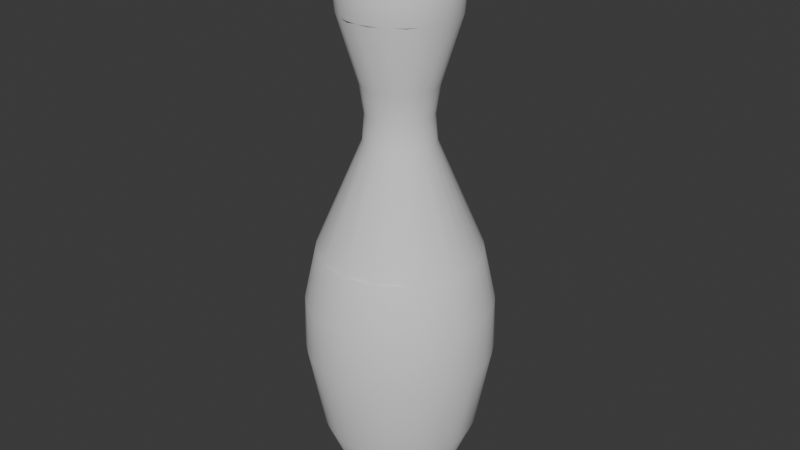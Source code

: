 # Source: Bowling_Pin.blend  (saved by Blender 4.4.32; exported with 4.5.12 LTS)
import bpy
from mathutils import Matrix  # noqa: F401  (used for matrix-valued properties, if any)

bpy.ops.wm.read_factory_settings(use_empty=True)
scene = bpy.context.scene
scene.name = 'Scene'

# ---- collections
col_collection = bpy.data.collections.new('Collection'); scene.collection.children.link(col_collection)

# ---- world
world_world = bpy.data.worlds.new('World'); scene.world = world_world
world_world.use_nodes = True; world_world.node_tree.nodes.clear()
_N = world_world.node_tree.nodes; _L = world_world.node_tree.links
n0 = _N.new('ShaderNodeOutputWorld'); n0.name = 'World Output'; n0.location = (300, 300)
n1 = _N.new('ShaderNodeBackground'); n1.name = 'Background'; n1.location = (10, 300)
n1.inputs[0].default_value = (0.05088, 0.05088, 0.05088, 1.0)
_L.new(n1.outputs[0], n0.inputs[0])
n0.is_active_output = True
world_world.color = (0.05088, 0.05088, 0.05088)
world_world.sun_shadow_jitter_overblur = 0.0

# ---- meshes
me_cylinder = bpy.data.meshes.new('Cylinder')
me_cylinder.from_pydata([(0.0, 0.4529, -0.8784), (0.0, 0.7046, -0.6736), (0.0, 0.8493, -0.4056), (0.0, 0.7332, -0.07228), (0.0, 0.296, 0.3524), (0.0, 0.5336, 0.7412), (0.1041, 0.5233, 0.7412), (0.05775, 0.2903, 0.3524), (0.143, 0.7191, -0.07228), (0.1657, 0.833, -0.4056), (0.1375, 0.6911, -0.6736), (0.08837, 0.4442, -0.8784), (0.2042, 0.4929, 0.7412), (0.1133, 0.2735, 0.3524), (0.2806, 0.6774, -0.07228), (0.325, 0.7846, -0.4056), (0.2696, 0.651, -0.6736), (0.2964, 0.4436, 0.7412), (0.1645, 0.2461, 0.3524), (0.4073, 0.6096, -0.07228), (0.4718, 0.7061, -0.4056), (0.3915, 0.5859, -0.6736), (0.2516, 0.3766, -0.8784), (0.3773, 0.3773, 0.7412), (0.2093, 0.2093, 0.3524), (0.5184, 0.5184, -0.07228), (0.6005, 0.6005, -0.4056), (0.4982, 0.4982, -0.6736), (0.3203, 0.3203, -0.8784), (0.4436, 0.2964, 0.7412), (0.2461, 0.1645, 0.3524), (0.6096, 0.4073, -0.07228), (0.7061, 0.4718, -0.4056), (0.5859, 0.3915, -0.6736), (0.4929, 0.2042, 0.7412), (0.2735, 0.1133, 0.3524), (0.6774, 0.2806, -0.07228), (0.7846, 0.325, -0.4056), (0.651, 0.2696, -0.6736), (0.4185, 0.1733, -0.8784), (0.5233, 0.1041, 0.7412), (0.2903, 0.05775, 0.3524), (0.7191, 0.143, -0.07228), (0.833, 0.1657, -0.4056), (0.6911, 0.1375, -0.6736), (0.4442, 0.08837, -0.8784), (0.5336, 0.0, 0.7412), (0.296, 0.0, 0.3524), (0.7332, 0.0, -0.07228), (0.8493, 0.0, -0.4056), (0.7046, 0.0, -0.6736), (0.4529, 0.0, -0.8784), (0.0, 0.4672, 0.8303), (0.07919, 0.3981, -0.9311), (0.2255, 0.3375, -0.9311), (0.287, 0.287, -0.9311), (0.375, 0.1553, -0.9311), (0.3981, 0.07919, -0.9311), (0.4059, 0.0, -0.9311), (0.2703, 0.0, 0.9181), (0.2248, 0.1502, 0.9181), (0.1034, 0.2497, 0.9181), (0.0, 0.2703, 0.9181), (0.0, 0.4059, -0.9311), (0.0, 0.8397, -0.239), (0.0, 0.315, 0.2672), (0.0, 0.3393, 0.4431), (0.0, 0.5176, 0.6471), (0.09114, 0.4582, 0.8303), (0.101, 0.5077, 0.6471), (0.06619, 0.3328, 0.4431), (0.06145, 0.309, 0.2672), (0.1638, 0.8236, -0.239), (0.1788, 0.4316, 0.8303), (0.1981, 0.4782, 0.6471), (0.1298, 0.3135, 0.4431), (0.1205, 0.291, 0.2672), (0.3213, 0.7758, -0.239), (0.2596, 0.3885, 0.8303), (0.2876, 0.4304, 0.6471), (0.1885, 0.2821, 0.4431), (0.175, 0.2619, 0.2672), (0.4665, 0.6982, -0.239), (0.3304, 0.3304, 0.8303), (0.366, 0.366, 0.6471), (0.2399, 0.2399, 0.4431), (0.2227, 0.2227, 0.2672), (0.5938, 0.5938, -0.239), (0.3885, 0.2596, 0.8303), (0.4304, 0.2876, 0.6471), (0.2821, 0.1885, 0.4431), (0.2619, 0.175, 0.2672), (0.6982, 0.4665, -0.239), (0.4316, 0.1788, 0.8303), (0.4782, 0.1981, 0.6471), (0.3135, 0.1298, 0.4431), (0.291, 0.1205, 0.2672), (0.7758, 0.3213, -0.239), (0.4582, 0.09114, 0.8303), (0.5077, 0.101, 0.6471), (0.3328, 0.06619, 0.4431), (0.309, 0.06145, 0.2672), (0.8236, 0.1638, -0.239), (0.4672, 0.0, 0.8303), (0.5176, 0.0, 0.6471), (0.3393, 0.0, 0.4431), (0.315, 0.0, 0.2672), (0.8397, 0.0, -0.239), (0.4511, 0.04443, -0.8783), (0.7012, 0.06906, -0.6736), (0.3998, 0.2137, -0.8783), (0.6214, 0.3321, -0.6736), (0.3504, 0.2876, -0.8783), (0.5447, 0.447, -0.6736), (0.2137, 0.3998, -0.8783), (0.3321, 0.6214, -0.6736), (0.1316, 0.4338, -0.8783), (0.2045, 0.6743, -0.6736), (-0.1041, 0.5233, 0.7412), (-0.05775, 0.2903, 0.3524), (-0.143, 0.7191, -0.07228), (-0.1657, 0.833, -0.4056), (-0.1375, 0.6911, -0.6736), (-0.08837, 0.4442, -0.8784), (-0.2042, 0.4929, 0.7412), (-0.1133, 0.2735, 0.3524), (-0.2806, 0.6774, -0.07228), (-0.325, 0.7846, -0.4056), (-0.2696, 0.651, -0.6736), (-0.2964, 0.4436, 0.7412), (-0.1645, 0.2461, 0.3524), (-0.4073, 0.6096, -0.07228), (-0.4718, 0.7061, -0.4056), (-0.3915, 0.5859, -0.6736), (-0.2516, 0.3766, -0.8784), (-0.3773, 0.3773, 0.7412), (-0.2093, 0.2093, 0.3524), (-0.5184, 0.5184, -0.07228), (-0.6005, 0.6005, -0.4056), (-0.4982, 0.4982, -0.6736), (-0.3203, 0.3203, -0.8784), (-0.4436, 0.2964, 0.7412), (-0.2461, 0.1645, 0.3524), (-0.6096, 0.4073, -0.07228), (-0.7061, 0.4718, -0.4056), (-0.5859, 0.3915, -0.6736), (-0.4929, 0.2042, 0.7412), (-0.2735, 0.1133, 0.3524), (-0.6774, 0.2806, -0.07228), (-0.7846, 0.325, -0.4056), (-0.651, 0.2696, -0.6736), (-0.4185, 0.1733, -0.8784), (-0.5233, 0.1041, 0.7412), (-0.2903, 0.05775, 0.3524), (-0.7191, 0.143, -0.07228), (-0.833, 0.1657, -0.4056), (-0.6911, 0.1375, -0.6736), (-0.4442, 0.08837, -0.8784), (-0.5336, 0.0, 0.7412), (-0.296, 0.0, 0.3524), (-0.7332, 0.0, -0.07228), (-0.8493, 0.0, -0.4056), (-0.7046, 0.0, -0.6736), (-0.4529, 0.0, -0.8784), (-0.07919, 0.3981, -0.9311), (-0.2255, 0.3375, -0.9311), (-0.287, 0.287, -0.9311), (-0.375, 0.1553, -0.9311), (-0.3981, 0.07919, -0.9311), (-0.4059, 0.0, -0.9311), (-0.2703, 0.0, 0.9181), (-0.2248, 0.1502, 0.9181), (-0.1034, 0.2497, 0.9181), (-0.09114, 0.4582, 0.8303), (-0.101, 0.5077, 0.6471), (-0.06619, 0.3328, 0.4431), (-0.06145, 0.309, 0.2672), (-0.1638, 0.8236, -0.239), (-0.1788, 0.4316, 0.8303), (-0.1981, 0.4782, 0.6471), (-0.1298, 0.3135, 0.4431), (-0.1205, 0.291, 0.2672), (-0.3213, 0.7758, -0.239), (-0.2596, 0.3885, 0.8303), (-0.2876, 0.4304, 0.6471), (-0.1885, 0.2821, 0.4431), (-0.175, 0.2619, 0.2672), (-0.4665, 0.6982, -0.239), (-0.3304, 0.3304, 0.8303), (-0.366, 0.366, 0.6471), (-0.2399, 0.2399, 0.4431), (-0.2227, 0.2227, 0.2672), (-0.5938, 0.5938, -0.239), (-0.3885, 0.2596, 0.8303), (-0.4304, 0.2876, 0.6471), (-0.2821, 0.1885, 0.4431), (-0.2619, 0.175, 0.2672), (-0.6982, 0.4665, -0.239), (-0.4316, 0.1788, 0.8303), (-0.4782, 0.1981, 0.6471), (-0.3135, 0.1298, 0.4431), (-0.291, 0.1205, 0.2672), (-0.7758, 0.3213, -0.239), (-0.4582, 0.09114, 0.8303), (-0.5077, 0.101, 0.6471), (-0.3328, 0.06619, 0.4431), (-0.309, 0.06145, 0.2672), (-0.8236, 0.1638, -0.239), (-0.4672, 0.0, 0.8303), (-0.5176, 0.0, 0.6471), (-0.3393, 0.0, 0.4431), (-0.315, 0.0, 0.2672), (-0.8397, 0.0, -0.239), (-0.4511, 0.04443, -0.8783), (-0.7012, 0.06906, -0.6736), (-0.3998, 0.2137, -0.8783), (-0.6214, 0.3321, -0.6736), (-0.3504, 0.2876, -0.8783), (-0.5447, 0.447, -0.6736), (-0.2137, 0.3998, -0.8783), (-0.3321, 0.6214, -0.6736), (-0.1316, 0.4338, -0.8783), (-0.2045, 0.6743, -0.6736), (0.0, 0.0, 0.9181), (0.0, 0.0, -0.9311), (0.0, -0.4529, -0.8784), (0.0, -0.7046, -0.6736), (0.0, -0.8493, -0.4056), (0.0, -0.7332, -0.07228), (0.0, -0.296, 0.3524), (0.0, -0.5336, 0.7412), (0.1041, -0.5233, 0.7412), (0.05775, -0.2903, 0.3524), (0.143, -0.7191, -0.07228), (0.1657, -0.833, -0.4056), (0.1375, -0.6911, -0.6736), (0.08837, -0.4442, -0.8784), (0.2042, -0.4929, 0.7412), (0.1133, -0.2735, 0.3524), (0.2806, -0.6774, -0.07228), (0.325, -0.7846, -0.4056), (0.2696, -0.651, -0.6736), (0.2964, -0.4436, 0.7412), (0.1645, -0.2461, 0.3524), (0.4073, -0.6096, -0.07228), (0.4718, -0.7061, -0.4056), (0.3915, -0.5859, -0.6736), (0.2516, -0.3766, -0.8784), (0.3773, -0.3773, 0.7412), (0.2093, -0.2093, 0.3524), (0.5184, -0.5184, -0.07228), (0.6005, -0.6005, -0.4056), (0.4982, -0.4982, -0.6736), (0.3203, -0.3203, -0.8784), (0.4436, -0.2964, 0.7412), (0.2461, -0.1645, 0.3524), (0.6096, -0.4073, -0.07228), (0.7061, -0.4718, -0.4056), (0.5859, -0.3915, -0.6736), (0.4929, -0.2042, 0.7412), (0.2735, -0.1133, 0.3524), (0.6774, -0.2806, -0.07228), (0.7846, -0.325, -0.4056), (0.651, -0.2696, -0.6736), (0.4185, -0.1733, -0.8784), (0.5233, -0.1041, 0.7412), (0.2903, -0.05775, 0.3524), (0.7191, -0.143, -0.07228), (0.833, -0.1657, -0.4056), (0.6911, -0.1375, -0.6736), (0.4442, -0.08837, -0.8784), (0.0, -0.4672, 0.8303), (0.07919, -0.3981, -0.9311), (0.2255, -0.3375, -0.9311), (0.287, -0.287, -0.9311), (0.375, -0.1553, -0.9311), (0.3981, -0.07919, -0.9311), (0.2248, -0.1502, 0.9181), (0.1034, -0.2497, 0.9181), (0.0, -0.2703, 0.9181), (0.0, -0.4059, -0.9311), (0.0, -0.8397, -0.239), (0.0, -0.315, 0.2672), (0.0, -0.3393, 0.4431), (0.0, -0.5176, 0.6471), (0.09114, -0.4582, 0.8303), (0.101, -0.5077, 0.6471), (0.06619, -0.3328, 0.4431), (0.06145, -0.309, 0.2672), (0.1638, -0.8236, -0.239), (0.1788, -0.4316, 0.8303), (0.1981, -0.4782, 0.6471), (0.1298, -0.3135, 0.4431), (0.1205, -0.291, 0.2672), (0.3213, -0.7758, -0.239), (0.2596, -0.3885, 0.8303), (0.2876, -0.4304, 0.6471), (0.1885, -0.2821, 0.4431), (0.175, -0.2619, 0.2672), (0.4665, -0.6982, -0.239), (0.3304, -0.3304, 0.8303), (0.366, -0.366, 0.6471), (0.2399, -0.2399, 0.4431), (0.2227, -0.2227, 0.2672), (0.5938, -0.5938, -0.239), (0.3885, -0.2596, 0.8303), (0.4304, -0.2876, 0.6471), (0.2821, -0.1885, 0.4431), (0.2619, -0.175, 0.2672), (0.6982, -0.4665, -0.239), (0.4316, -0.1788, 0.8303), (0.4782, -0.1981, 0.6471), (0.3135, -0.1298, 0.4431), (0.291, -0.1205, 0.2672), (0.7758, -0.3213, -0.239), (0.4582, -0.09114, 0.8303), (0.5077, -0.101, 0.6471), (0.3328, -0.06619, 0.4431), (0.309, -0.06145, 0.2672), (0.8236, -0.1638, -0.239), (0.4511, -0.04443, -0.8783), (0.7012, -0.06906, -0.6736), (0.3998, -0.2137, -0.8783), (0.6214, -0.3321, -0.6736), (0.3504, -0.2876, -0.8783), (0.5447, -0.447, -0.6736), (0.2137, -0.3998, -0.8783), (0.3321, -0.6214, -0.6736), (0.1316, -0.4338, -0.8783), (0.2045, -0.6743, -0.6736), (-0.1041, -0.5233, 0.7412), (-0.05775, -0.2903, 0.3524), (-0.143, -0.7191, -0.07228), (-0.1657, -0.833, -0.4056), (-0.1375, -0.6911, -0.6736), (-0.08837, -0.4442, -0.8784), (-0.2042, -0.4929, 0.7412), (-0.1133, -0.2735, 0.3524), (-0.2806, -0.6774, -0.07228), (-0.325, -0.7846, -0.4056), (-0.2696, -0.651, -0.6736), (-0.2964, -0.4436, 0.7412), (-0.1645, -0.2461, 0.3524), (-0.4073, -0.6096, -0.07228), (-0.4718, -0.7061, -0.4056), (-0.3915, -0.5859, -0.6736), (-0.2516, -0.3766, -0.8784), (-0.3773, -0.3773, 0.7412), (-0.2093, -0.2093, 0.3524), (-0.5184, -0.5184, -0.07228), (-0.6005, -0.6005, -0.4056), (-0.4982, -0.4982, -0.6736), (-0.3203, -0.3203, -0.8784), (-0.4436, -0.2964, 0.7412), (-0.2461, -0.1645, 0.3524), (-0.6096, -0.4073, -0.07228), (-0.7061, -0.4718, -0.4056), (-0.5859, -0.3915, -0.6736), (-0.4929, -0.2042, 0.7412), (-0.2735, -0.1133, 0.3524), (-0.6774, -0.2806, -0.07228), (-0.7846, -0.325, -0.4056), (-0.651, -0.2696, -0.6736), (-0.4185, -0.1733, -0.8784), (-0.5233, -0.1041, 0.7412), (-0.2903, -0.05775, 0.3524), (-0.7191, -0.143, -0.07228), (-0.833, -0.1657, -0.4056), (-0.6911, -0.1375, -0.6736), (-0.4442, -0.08837, -0.8784), (-0.07919, -0.3981, -0.9311), (-0.2255, -0.3375, -0.9311), (-0.287, -0.287, -0.9311), (-0.375, -0.1553, -0.9311), (-0.3981, -0.07919, -0.9311), (-0.2248, -0.1502, 0.9181), (-0.1034, -0.2497, 0.9181), (-0.09114, -0.4582, 0.8303), (-0.101, -0.5077, 0.6471), (-0.06619, -0.3328, 0.4431), (-0.06145, -0.309, 0.2672), (-0.1638, -0.8236, -0.239), (-0.1788, -0.4316, 0.8303), (-0.1981, -0.4782, 0.6471), (-0.1298, -0.3135, 0.4431), (-0.1205, -0.291, 0.2672), (-0.3213, -0.7758, -0.239), (-0.2596, -0.3885, 0.8303), (-0.2876, -0.4304, 0.6471), (-0.1885, -0.2821, 0.4431), (-0.175, -0.2619, 0.2672), (-0.4665, -0.6982, -0.239), (-0.3304, -0.3304, 0.8303), (-0.366, -0.366, 0.6471), (-0.2399, -0.2399, 0.4431), (-0.2227, -0.2227, 0.2672), (-0.5938, -0.5938, -0.239), (-0.3885, -0.2596, 0.8303), (-0.4304, -0.2876, 0.6471), (-0.2821, -0.1885, 0.4431), (-0.2619, -0.175, 0.2672), (-0.6982, -0.4665, -0.239), (-0.4316, -0.1788, 0.8303), (-0.4782, -0.1981, 0.6471), (-0.3135, -0.1298, 0.4431), (-0.291, -0.1205, 0.2672), (-0.7758, -0.3213, -0.239), (-0.4582, -0.09114, 0.8303), (-0.5077, -0.101, 0.6471), (-0.3328, -0.06619, 0.4431), (-0.309, -0.06145, 0.2672), (-0.8236, -0.1638, -0.239), (-0.4511, -0.04443, -0.8783), (-0.7012, -0.06906, -0.6736), (-0.3998, -0.2137, -0.8783), (-0.6214, -0.3321, -0.6736), (-0.3504, -0.2876, -0.8783), (-0.5447, -0.447, -0.6736), (-0.2137, -0.3998, -0.8783), (-0.3321, -0.6214, -0.6736), (-0.1316, -0.4338, -0.8783), (-0.2045, -0.6743, -0.6736)], [], [(29, 88, 93, 34), (8, 14, 77, 72), (40, 98, 103, 46), (6, 68, 73, 12), (12, 73, 78, 17), (108, 51, 58, 57, 45), (17, 78, 83, 23), (68, 6, 5, 52), (23, 83, 88, 29), (73, 61, 60, 88, 83, 78), (34, 93, 98, 40), (37, 43, 44, 38), (68, 52, 62, 61, 73), (36, 96, 101, 106, 48, 42), (93, 88, 60, 59, 103, 98), (44, 109, 108, 45, 57, 56, 39, 110, 111, 38), (223, 59, 60, 61, 62), (7, 71, 65, 4), (18, 24, 86, 81), (43, 49, 50, 109, 44), (84, 89, 90, 85, 80, 79), (32, 37, 38, 111, 33), (7, 4, 66, 70), (99, 40, 46, 104), (20, 26, 27, 21), (89, 29, 34, 94), (25, 86, 91, 96, 36, 31), (74, 79, 80, 75), (94, 34, 40, 99), (15, 20, 21, 115, 16), (76, 14, 8, 3, 65, 71), (9, 10, 1, 2), (26, 87, 92, 32), (41, 100, 105, 47), (30, 35, 96, 91), (9, 2, 64, 72), (7, 13, 76, 71), (74, 12, 17, 79), (32, 92, 97, 37), (35, 95, 100, 41), (41, 47, 106, 101), (9, 15, 16, 117, 10), (86, 25, 19, 14, 76, 81), (13, 18, 81, 76), (6, 69, 67, 5), (18, 80, 85, 24), (15, 77, 82, 20), (94, 99, 104, 105, 100, 95), (21, 27, 113, 112, 28, 55, 54, 22, 114, 115), (37, 97, 102, 43), (43, 102, 107, 49), (19, 25, 87, 82), (24, 85, 90, 30), (35, 41, 101, 96), (42, 48, 107, 102), (7, 70, 75, 13), (90, 89, 94, 95), (20, 82, 87, 26), (36, 42, 102, 97), (30, 90, 95, 35), (26, 32, 33, 113, 27), (110, 39, 56, 55, 28, 112, 113, 33, 111), (31, 36, 97, 92), (9, 72, 77, 15), (25, 31, 92, 87), (69, 74, 75, 70, 66, 67), (24, 30, 91, 86), (114, 22, 54, 53, 11, 116, 117, 16, 115), (13, 75, 80, 18), (14, 19, 82, 77), (69, 6, 12, 74), (84, 23, 29, 89), (79, 17, 23, 84), (8, 72, 64, 3), (0, 1, 10, 117, 116, 11, 53, 63), (141, 146, 198, 193), (120, 177, 182, 126), (152, 158, 208, 203), (118, 124, 178, 173), (124, 129, 183, 178), (213, 157, 168, 169, 163), (129, 135, 188, 183), (173, 52, 5, 118), (135, 141, 193, 188), (178, 183, 188, 193, 171, 172), (146, 152, 203, 198), (149, 150, 156, 155), (173, 178, 172, 62, 52), (148, 154, 160, 211, 206, 201), (198, 203, 208, 170, 171, 193), (156, 150, 216, 215, 151, 167, 168, 157, 213, 214), (223, 62, 172, 171, 170), (119, 4, 65, 176), (130, 186, 191, 136), (155, 156, 214, 162, 161), (189, 184, 185, 190, 195, 194), (144, 145, 216, 150, 149), (119, 175, 66, 4), (204, 209, 158, 152), (132, 133, 139, 138), (194, 199, 146, 141), (137, 143, 148, 201, 196, 191), (179, 180, 185, 184), (199, 204, 152, 146), (127, 128, 220, 133, 132), (181, 176, 65, 3, 120, 126), (121, 2, 1, 122), (138, 144, 197, 192), (153, 159, 210, 205), (142, 196, 201, 147), (121, 177, 64, 2), (119, 176, 181, 125), (179, 184, 129, 124), (144, 149, 202, 197), (147, 153, 205, 200), (153, 206, 211, 159), (121, 122, 222, 128, 127), (191, 186, 181, 126, 131, 137), (125, 181, 186, 130), (118, 5, 67, 174), (130, 136, 190, 185), (127, 132, 187, 182), (199, 200, 205, 210, 209, 204), (133, 220, 219, 134, 165, 166, 140, 217, 218, 139), (149, 155, 207, 202), (155, 161, 212, 207), (131, 187, 192, 137), (136, 142, 195, 190), (147, 201, 206, 153), (154, 207, 212, 160), (119, 125, 180, 175), (195, 200, 199, 194), (132, 138, 192, 187), (148, 202, 207, 154), (142, 147, 200, 195), (138, 139, 218, 145, 144), (215, 216, 145, 218, 217, 140, 166, 167, 151), (143, 197, 202, 148), (121, 127, 182, 177), (137, 192, 197, 143), (174, 67, 66, 175, 180, 179), (136, 191, 196, 142), (219, 220, 128, 222, 221, 123, 164, 165, 134), (125, 130, 185, 180), (126, 182, 187, 131), (174, 179, 124, 118), (189, 194, 141, 135), (184, 189, 135, 129), (120, 3, 64, 177), (0, 63, 164, 123, 221, 222, 122, 1), (162, 214, 213, 163), (164, 63, 224, 169, 168, 167, 166, 165), (53, 54, 55, 56, 57, 58, 224, 63), (50, 51, 108, 109), (254, 259, 310, 305), (233, 289, 294, 239), (265, 46, 103, 315), (231, 237, 290, 285), (237, 242, 295, 290), (320, 270, 276, 58, 51), (242, 248, 300, 295), (285, 271, 230, 231), (248, 254, 305, 300), (290, 295, 300, 305, 277, 278), (259, 265, 315, 310), (262, 263, 269, 268), (285, 290, 278, 279, 271), (261, 267, 48, 106, 318, 313), (310, 315, 103, 59, 277, 305), (269, 263, 323, 322, 264, 275, 276, 270, 320, 321), (223, 279, 278, 277, 59), (232, 229, 282, 288), (243, 298, 303, 249), (268, 269, 321, 50, 49), (301, 296, 297, 302, 307, 306), (257, 258, 323, 263, 262), (232, 287, 283, 229), (316, 104, 46, 265), (245, 246, 252, 251), (306, 311, 259, 254), (250, 256, 261, 313, 308, 303), (291, 292, 297, 296), (311, 316, 265, 259), (240, 241, 327, 246, 245), (293, 288, 282, 228, 233, 239), (234, 227, 226, 235), (251, 257, 309, 304), (266, 47, 105, 317), (255, 308, 313, 260), (234, 289, 281, 227), (232, 288, 293, 238), (291, 296, 242, 237), (257, 262, 314, 309), (260, 266, 317, 312), (266, 318, 106, 47), (234, 235, 329, 241, 240), (303, 298, 293, 239, 244, 250), (238, 293, 298, 243), (231, 230, 284, 286), (243, 249, 302, 297), (240, 245, 299, 294), (311, 312, 317, 105, 104, 316), (246, 327, 326, 247, 273, 274, 253, 324, 325, 252), (262, 268, 319, 314), (268, 49, 107, 319), (244, 299, 304, 250), (249, 255, 307, 302), (260, 313, 318, 266), (267, 319, 107, 48), (232, 238, 292, 287), (307, 312, 311, 306), (245, 251, 304, 299), (261, 314, 319, 267), (255, 260, 312, 307), (251, 252, 325, 258, 257), (322, 323, 258, 325, 324, 253, 274, 275, 264), (256, 309, 314, 261), (234, 240, 294, 289), (250, 304, 309, 256), (286, 284, 283, 287, 292, 291), (249, 303, 308, 255), (326, 327, 241, 329, 328, 236, 272, 273, 247), (238, 243, 297, 292), (239, 294, 299, 244), (286, 291, 237, 231), (301, 306, 254, 248), (296, 301, 248, 242), (233, 228, 281, 289), (225, 280, 272, 236, 328, 329, 235, 226), (353, 397, 402, 358), (332, 338, 386, 381), (364, 407, 208, 158), (330, 377, 382, 336), (336, 382, 387, 341), (412, 163, 169, 374, 369), (341, 387, 392, 347), (377, 330, 230, 271), (347, 392, 397, 353), (382, 376, 375, 397, 392, 387), (358, 402, 407, 364), (361, 367, 368, 362), (377, 271, 279, 376, 382), (360, 405, 410, 211, 160, 366), (402, 397, 375, 170, 208, 407), (368, 413, 412, 369, 374, 373, 363, 414, 415, 362), (223, 170, 375, 376, 279), (331, 380, 282, 229), (342, 348, 395, 390), (367, 161, 162, 413, 368), (393, 398, 399, 394, 389, 388), (356, 361, 362, 415, 357), (331, 229, 283, 379), (408, 364, 158, 209), (344, 350, 351, 345), (398, 353, 358, 403), (349, 395, 400, 405, 360, 355), (383, 388, 389, 384), (403, 358, 364, 408), (339, 344, 345, 419, 340), (385, 338, 332, 228, 282, 380), (333, 334, 226, 227), (350, 396, 401, 356), (365, 409, 210, 159), (354, 359, 405, 400), (333, 227, 281, 381), (331, 337, 385, 380), (383, 336, 341, 388), (356, 401, 406, 361), (359, 404, 409, 365), (365, 159, 211, 410), (333, 339, 340, 421, 334), (395, 349, 343, 338, 385, 390), (337, 342, 390, 385), (330, 378, 284, 230), (342, 389, 394, 348), (339, 386, 391, 344), (403, 408, 209, 210, 409, 404), (345, 351, 417, 416, 352, 372, 371, 346, 418, 419), (361, 406, 411, 367), (367, 411, 212, 161), (343, 349, 396, 391), (348, 394, 399, 354), (359, 365, 410, 405), (366, 160, 212, 411), (331, 379, 384, 337), (399, 398, 403, 404), (344, 391, 396, 350), (360, 366, 411, 406), (354, 399, 404, 359), (350, 356, 357, 417, 351), (414, 363, 373, 372, 352, 416, 417, 357, 415), (355, 360, 406, 401), (333, 381, 386, 339), (349, 355, 401, 396), (378, 383, 384, 379, 283, 284), (348, 354, 400, 395), (418, 346, 371, 370, 335, 420, 421, 340, 419), (337, 384, 389, 342), (338, 343, 391, 386), (378, 330, 336, 383), (393, 347, 353, 398), (388, 341, 347, 393), (332, 381, 281, 228), (225, 226, 334, 421, 420, 335, 370, 280), (162, 163, 412, 413), (370, 371, 372, 373, 374, 169, 224, 280), (272, 280, 224, 58, 276, 275, 274, 273), (50, 321, 320, 51)])
me_cylinder.polygons.foreach_set('use_smooth', [True] * 308)
_uv = me_cylinder.uv_layers.new(name='UVMap')
_uv.uv.foreach_set('vector', [0.8438, 0.9444, 0.8438, 0.9722, 0.8125, 0.9722, 0.8125, 0.9444, 0.9688, 0.7222, 0.9375, 0.7222, 0.9375, 0.6944, 0.9688, 0.6944, 0.7813, 0.9444, 0.7813, 0.9722, 0.75, 0.9722, 0.75, 0.9444, 0.9688, 0.9444, 0.9688, 0.9722, 0.9375, 0.9722, 0.9375, 0.9444, 0.9375, 0.9444, 0.9375, 0.9722, 0.9063, 0.9722, 0.9063, 0.9444, 0.7656, 0.5556, 0.75, 0.5556, 0.75, 0.5278, 0.7813, 0.5278, 0.7813, 0.5556, 0.9063, 0.9444, 0.9063, 0.9722, 0.875, 0.9722, 0.875, 0.9444, 0.9688, 0.9722, 0.9688, 0.9444, 0.0, 0.9444, 1.0, 0.9722, 0.875, 0.9444, 0.875, 0.9722, 0.8438, 0.9722, 0.8438, 0.9444, 0.9375, 0.9722, 0.9375, 0.9722, 0.8438, 0.9722, 0.8438, 0.9722, 0.875, 0.9722, 0.9063, 0.9722, 0.8125, 0.9444, 0.8125, 0.9722, 0.7813, 0.9722, 0.7813, 0.9444, 0.8125, 0.6667, 0.7813, 0.6667, 0.7813, 0.6111, 0.8125, 0.6111, 0.9688, 0.9722, 1.0, 0.9722, 1.0, 0.9722, 0.9375, 0.9722, 0.9375, 0.9722, 0.8125, 0.7222, 0.8125, 0.8056, 0.7813, 0.8056, 0.75, 0.8056, 0.75, 0.7222, 0.7813, 0.7222, 0.8125, 0.9722, 0.8438, 0.9722, 0.8438, 0.9722, 0.75, 0.9722, 0.75, 0.9722, 0.7813, 0.9722, 0.7813, 0.6111, 0.7656, 0.6111, 0.7656, 0.5556, 0.7813, 0.5556, 0.7813, 0.5278, 0.8125, 0.5278, 0.8125, 0.5556, 0.8281, 0.5556, 0.8281, 0.6111, 0.8125, 0.6111, 0.75, 0.9722, 0.75, 0.9722, 0.8438, 0.9722, 0.9375, 0.9722, 1.0, 0.9722, 0.9688, 0.8333, 0.9688, 0.8056, 0.0, 0.8056, 1.0, 0.8333, 0.9063, 0.8333, 0.875, 0.8333, 0.875, 0.8056, 0.9062, 0.8056, 0.7813, 0.6667, 0.75, 0.6667, 0.75, 0.6111, 0.7656, 0.6111, 0.7813, 0.6111, 0.875, 0.9167, 0.8438, 0.9167, 0.8438, 0.8611, 0.875, 0.8611, 0.9062, 0.8611, 0.9062, 0.9167, 0.8438, 0.6667, 0.8125, 0.6667, 0.8125, 0.6111, 0.8281, 0.6111, 0.8438, 0.6111, 0.9688, 0.8333, 0.0, 0.8333, 1.0, 0.8611, 0.9688, 0.8611, 0.7813, 0.9167, 0.7813, 0.9444, 0.75, 0.9444, 0.75, 0.9167, 0.9063, 0.6667, 0.875, 0.6667, 0.875, 0.6111, 0.9063, 0.6111, 0.8438, 0.9167, 0.8438, 0.9444, 0.8125, 0.9444, 0.8125, 0.9167, 0.875, 0.7222, 0.875, 0.8056, 0.8438, 0.8056, 0.8125, 0.8056, 0.8125, 0.7222, 0.8438, 0.7222, 0.9375, 0.9167, 0.9062, 0.9167, 0.9062, 0.8611, 0.9375, 0.8611, 0.8125, 0.9167, 0.8125, 0.9444, 0.7813, 0.9444, 0.7813, 0.9167, 0.9375, 0.6667, 0.9063, 0.6667, 0.9063, 0.6111, 0.9219, 0.6111, 0.9375, 0.6111, 0.9375, 0.8056, 0.9375, 0.7222, 0.9688, 0.7222, 0.0, 0.7222, 1.0, 0.8056, 0.9688, 0.8056, 0.9688, 0.6667, 0.9688, 0.6111, 0.0, 0.6111, 1.0, 0.6667, 0.875, 0.6667, 0.875, 0.6944, 0.8438, 0.6944, 0.8438, 0.6667, 0.7813, 0.8333, 0.7813, 0.8611, 0.75, 0.8611, 0.75, 0.8333, 0.8438, 0.8333, 0.8125, 0.8333, 0.8125, 0.8056, 0.8438, 0.8056, 0.9688, 0.6667, 0.0, 0.6667, 1.0, 0.6944, 0.9688, 0.6944, 0.9688, 0.8333, 0.9375, 0.8333, 0.9375, 0.8056, 0.9688, 0.8056, 0.9375, 0.9167, 0.9375, 0.9444, 0.9063, 0.9444, 0.9062, 0.9167, 0.8438, 0.6667, 0.8438, 0.6944, 0.8125, 0.6944, 0.8125, 0.6667, 0.8125, 0.8333, 0.8125, 0.8611, 0.7813, 0.8611, 0.7813, 0.8333, 0.7813, 0.8333, 0.75, 0.8333, 0.75, 0.8056, 0.7813, 0.8056, 0.9688, 0.6667, 0.9375, 0.6667, 0.9375, 0.6111, 0.9531, 0.6111, 0.9688, 0.6111, 0.875, 0.8056, 0.875, 0.7222, 0.9063, 0.7222, 0.9375, 0.7222, 0.9375, 0.8056, 0.9062, 0.8056, 0.9375, 0.8333, 0.9063, 0.8333, 0.9062, 0.8056, 0.9375, 0.8056, 0.9688, 0.9444, 0.9688, 0.9167, 0.0, 0.9167, 1.0, 0.9444, 0.9063, 0.8333, 0.9062, 0.8611, 0.875, 0.8611, 0.875, 0.8333, 0.9375, 0.6667, 0.9375, 0.6944, 0.9062, 0.6944, 0.9063, 0.6667, 0.8125, 0.9167, 0.7813, 0.9167, 0.75, 0.9167, 0.75, 0.8611, 0.7813, 0.8611, 0.8125, 0.8611, 0.9063, 0.6111, 0.875, 0.6111, 0.8594, 0.6111, 0.8594, 0.5556, 0.875, 0.5556, 0.875, 0.5278, 0.9063, 0.5278, 0.9063, 0.5556, 0.9219, 0.5556, 0.9219, 0.6111, 0.8125, 0.6667, 0.8125, 0.6944, 0.7813, 0.6944, 0.7813, 0.6667, 0.7813, 0.6667, 0.7813, 0.6944, 0.75, 0.6944, 0.75, 0.6667, 0.9063, 0.7222, 0.875, 0.7222, 0.875, 0.6944, 0.9062, 0.6944, 0.875, 0.8333, 0.875, 0.8611, 0.8438, 0.8611, 0.8438, 0.8333, 0.8125, 0.8333, 0.7813, 0.8333, 0.7813, 0.8056, 0.8125, 0.8056, 0.7813, 0.7222, 0.75, 0.7222, 0.75, 0.6944, 0.7813, 0.6944, 0.9688, 0.8333, 0.9688, 0.8611, 0.9375, 0.8611, 0.9375, 0.8333, 0.8438, 0.8611, 0.8438, 0.9167, 0.8125, 0.9167, 0.8125, 0.8611, 0.9063, 0.6667, 0.9062, 0.6944, 0.875, 0.6944, 0.875, 0.6667, 0.8125, 0.7222, 0.7813, 0.7222, 0.7813, 0.6944, 0.8125, 0.6944, 0.8438, 0.8333, 0.8438, 0.8611, 0.8125, 0.8611, 0.8125, 0.8333, 0.875, 0.6667, 0.8438, 0.6667, 0.8438, 0.6111, 0.8594, 0.6111, 0.875, 0.6111, 0.8281, 0.5556, 0.8125, 0.5556, 0.8125, 0.5278, 0.875, 0.5278, 0.875, 0.5556, 0.8594, 0.5556, 0.8594, 0.6111, 0.8438, 0.6111, 0.8281, 0.6111, 0.8438, 0.7222, 0.8125, 0.7222, 0.8125, 0.6944, 0.8438, 0.6944, 0.9688, 0.6667, 0.9688, 0.6944, 0.9375, 0.6944, 0.9375, 0.6667, 0.875, 0.7222, 0.8438, 0.7222, 0.8438, 0.6944, 0.875, 0.6944, 0.9688, 0.9167, 0.9375, 0.9167, 0.9375, 0.8611, 0.9688, 0.8611, 0.0, 0.8611, 1.0, 0.9167, 0.875, 0.8333, 0.8438, 0.8333, 0.8438, 0.8056, 0.875, 0.8056, 0.9219, 0.5556, 0.9063, 0.5556, 0.9063, 0.5278, 0.9688, 0.5278, 0.9688, 0.5556, 0.9531, 0.5556, 0.9531, 0.6111, 0.9375, 0.6111, 0.9219, 0.6111, 0.9375, 0.8333, 0.9375, 0.8611, 0.9062, 0.8611, 0.9063, 0.8333, 0.9375, 0.7222, 0.9063, 0.7222, 0.9062, 0.6944, 0.9375, 0.6944, 0.9688, 0.9167, 0.9688, 0.9444, 0.9375, 0.9444, 0.9375, 0.9167, 0.875, 0.9167, 0.875, 0.9444, 0.8438, 0.9444, 0.8438, 0.9167, 0.9062, 0.9167, 0.9063, 0.9444, 0.875, 0.9444, 0.875, 0.9167, 0.9688, 0.7222, 0.9688, 0.6944, 0.0, 0.6944, 1.0, 0.7222, 0.0, 0.5556, 1.0, 0.6111, 0.9688, 0.6111, 0.9531, 0.6111, 0.9531, 0.5556, 0.9688, 0.5556, 0.9688, 0.5278, 0.0, 0.5278, 0.8438, 0.9444, 0.8125, 0.9444, 0.8125, 0.9722, 0.8438, 0.9722, 0.9688, 0.7222, 0.9688, 0.6944, 0.9375, 0.6944, 0.9375, 0.7222, 0.7813, 0.9444, 0.75, 0.9444, 0.75, 0.9722, 0.7813, 0.9722, 0.9688, 0.9444, 0.9375, 0.9444, 0.9375, 0.9722, 0.9688, 0.9722, 0.9375, 0.9444, 0.9063, 0.9444, 0.9063, 0.9722, 0.9375, 0.9722, 0.7656, 0.5556, 0.7813, 0.5556, 0.7813, 0.5278, 0.75, 0.5278, 0.75, 0.5556, 0.9063, 0.9444, 0.875, 0.9444, 0.875, 0.9722, 0.9063, 0.9722, 0.9688, 0.9722, 1.0, 0.9722, 0.0, 0.9444, 0.9688, 0.9444, 0.875, 0.9444, 0.8438, 0.9444, 0.8438, 0.9722, 0.875, 0.9722, 0.9375, 0.9722, 0.9063, 0.9722, 0.875, 0.9722, 0.8438, 0.9722, 0.8438, 0.9722, 0.9375, 0.9722, 0.8125, 0.9444, 0.7813, 0.9444, 0.7813, 0.9722, 0.8125, 0.9722, 0.8125, 0.6667, 0.8125, 0.6111, 0.7813, 0.6111, 0.7813, 0.6667, 0.9688, 0.9722, 0.9375, 0.9722, 0.9375, 0.9722, 1.0, 0.9722, 1.0, 0.9722, 0.8125, 0.7222, 0.7813, 0.7222, 0.75, 0.7222, 0.75, 0.8056, 0.7813, 0.8056, 0.8125, 0.8056, 0.8125, 0.9722, 0.7813, 0.9722, 0.75, 0.9722, 0.75, 0.9722, 0.8438, 0.9722, 0.8438, 0.9722, 0.7813, 0.6111, 0.8125, 0.6111, 0.8281, 0.6111, 0.8281, 0.5556, 0.8125, 0.5556, 0.8125, 0.5278, 0.7813, 0.5278, 0.7813, 0.5556, 0.7656, 0.5556, 0.7656, 0.6111, 0.75, 0.9722, 1.0, 0.9722, 0.9375, 0.9722, 0.8438, 0.9722, 0.75, 0.9722, 0.9688, 0.8333, 1.0, 0.8333, 0.0, 0.8056, 0.9688, 0.8056, 0.9063, 0.8333, 0.9062, 0.8056, 0.875, 0.8056, 0.875, 0.8333, 0.7813, 0.6667, 0.7813, 0.6111, 0.7656, 0.6111, 0.75, 0.6111, 0.75, 0.6667, 0.875, 0.9167, 0.9062, 0.9167, 0.9062, 0.8611, 0.875, 0.8611, 0.8438, 0.8611, 0.8438, 0.9167, 0.8438, 0.6667, 0.8438, 0.6111, 0.8281, 0.6111, 0.8125, 0.6111, 0.8125, 0.6667, 0.9688, 0.8333, 0.9688, 0.8611, 1.0, 0.8611, 0.0, 0.8333, 0.7813, 0.9167, 0.75, 0.9167, 0.75, 0.9444, 0.7813, 0.9444, 0.9063, 0.6667, 0.9063, 0.6111, 0.875, 0.6111, 0.875, 0.6667, 0.8438, 0.9167, 0.8125, 0.9167, 0.8125, 0.9444, 0.8438, 0.9444, 0.875, 0.7222, 0.8438, 0.7222, 0.8125, 0.7222, 0.8125, 0.8056, 0.8438, 0.8056, 0.875, 0.8056, 0.9375, 0.9167, 0.9375, 0.8611, 0.9062, 0.8611, 0.9062, 0.9167, 0.8125, 0.9167, 0.7813, 0.9167, 0.7813, 0.9444, 0.8125, 0.9444, 0.9375, 0.6667, 0.9375, 0.6111, 0.9219, 0.6111, 0.9063, 0.6111, 0.9063, 0.6667, 0.9375, 0.8056, 0.9688, 0.8056, 1.0, 0.8056, 0.0, 0.7222, 0.9688, 0.7222, 0.9375, 0.7222, 0.9688, 0.6667, 1.0, 0.6667, 0.0, 0.6111, 0.9688, 0.6111, 0.875, 0.6667, 0.8438, 0.6667, 0.8438, 0.6944, 0.875, 0.6944, 0.7813, 0.8333, 0.75, 0.8333, 0.75, 0.8611, 0.7813, 0.8611, 0.8438, 0.8333, 0.8438, 0.8056, 0.8125, 0.8056, 0.8125, 0.8333, 0.9688, 0.6667, 0.9688, 0.6944, 1.0, 0.6944, 0.0, 0.6667, 0.9688, 0.8333, 0.9688, 0.8056, 0.9375, 0.8056, 0.9375, 0.8333, 0.9375, 0.9167, 0.9062, 0.9167, 0.9063, 0.9444, 0.9375, 0.9444, 0.8438, 0.6667, 0.8125, 0.6667, 0.8125, 0.6944, 0.8438, 0.6944, 0.8125, 0.8333, 0.7813, 0.8333, 0.7813, 0.8611, 0.8125, 0.8611, 0.7813, 0.8333, 0.7813, 0.8056, 0.75, 0.8056, 0.75, 0.8333, 0.9688, 0.6667, 0.9688, 0.6111, 0.9531, 0.6111, 0.9375, 0.6111, 0.9375, 0.6667, 0.875, 0.8056, 0.9062, 0.8056, 0.9375, 0.8056, 0.9375, 0.7222, 0.9063, 0.7222, 0.875, 0.7222, 0.9375, 0.8333, 0.9375, 0.8056, 0.9062, 0.8056, 0.9063, 0.8333, 0.9688, 0.9444, 1.0, 0.9444, 0.0, 0.9167, 0.9688, 0.9167, 0.9063, 0.8333, 0.875, 0.8333, 0.875, 0.8611, 0.9062, 0.8611, 0.9375, 0.6667, 0.9063, 0.6667, 0.9062, 0.6944, 0.9375, 0.6944, 0.8125, 0.9167, 0.8125, 0.8611, 0.7813, 0.8611, 0.75, 0.8611, 0.75, 0.9167, 0.7813, 0.9167, 0.9063, 0.6111, 0.9219, 0.6111, 0.9219, 0.5556, 0.9063, 0.5556, 0.9063, 0.5278, 0.875, 0.5278, 0.875, 0.5556, 0.8594, 0.5556, 0.8594, 0.6111, 0.875, 0.6111, 0.8125, 0.6667, 0.7813, 0.6667, 0.7813, 0.6944, 0.8125, 0.6944, 0.7813, 0.6667, 0.75, 0.6667, 0.75, 0.6944, 0.7813, 0.6944, 0.9063, 0.7222, 0.9062, 0.6944, 0.875, 0.6944, 0.875, 0.7222, 0.875, 0.8333, 0.8438, 0.8333, 0.8438, 0.8611, 0.875, 0.8611, 0.8125, 0.8333, 0.8125, 0.8056, 0.7813, 0.8056, 0.7813, 0.8333, 0.7813, 0.7222, 0.7813, 0.6944, 0.75, 0.6944, 0.75, 0.7222, 0.9688, 0.8333, 0.9375, 0.8333, 0.9375, 0.8611, 0.9688, 0.8611, 0.8438, 0.8611, 0.8125, 0.8611, 0.8125, 0.9167, 0.8438, 0.9167, 0.9063, 0.6667, 0.875, 0.6667, 0.875, 0.6944, 0.9062, 0.6944, 0.8125, 0.7222, 0.8125, 0.6944, 0.7813, 0.6944, 0.7813, 0.7222, 0.8438, 0.8333, 0.8125, 0.8333, 0.8125, 0.8611, 0.8438, 0.8611, 0.875, 0.6667, 0.875, 0.6111, 0.8594, 0.6111, 0.8438, 0.6111, 0.8438, 0.6667, 0.8281, 0.5556, 0.8281, 0.6111, 0.8438, 0.6111, 0.8594, 0.6111, 0.8594, 0.5556, 0.875, 0.5556, 0.875, 0.5278, 0.8125, 0.5278, 0.8125, 0.5556, 0.8438, 0.7222, 0.8438, 0.6944, 0.8125, 0.6944, 0.8125, 0.7222, 0.9688, 0.6667, 0.9375, 0.6667, 0.9375, 0.6944, 0.9688, 0.6944, 0.875, 0.7222, 0.875, 0.6944, 0.8438, 0.6944, 0.8438, 0.7222, 0.9688, 0.9167, 1.0, 0.9167, 0.0, 0.8611, 0.9688, 0.8611, 0.9375, 0.8611, 0.9375, 0.9167, 0.875, 0.8333, 0.875, 0.8056, 0.8438, 0.8056, 0.8438, 0.8333, 0.9219, 0.5556, 0.9219, 0.6111, 0.9375, 0.6111, 0.9531, 0.6111, 0.9531, 0.5556, 0.9688, 0.5556, 0.9688, 0.5278, 0.9063, 0.5278, 0.9063, 0.5556, 0.9375, 0.8333, 0.9063, 0.8333, 0.9062, 0.8611, 0.9375, 0.8611, 0.9375, 0.7222, 0.9375, 0.6944, 0.9062, 0.6944, 0.9063, 0.7222, 0.9688, 0.9167, 0.9375, 0.9167, 0.9375, 0.9444, 0.9688, 0.9444, 0.875, 0.9167, 0.8438, 0.9167, 0.8438, 0.9444, 0.875, 0.9444, 0.9062, 0.9167, 0.875, 0.9167, 0.875, 0.9444, 0.9063, 0.9444, 0.9688, 0.7222, 1.0, 0.7222, 0.0, 0.6944, 0.9688, 0.6944, 0.0, 0.5556, 0.0, 0.5278, 0.9688, 0.5278, 0.9688, 0.5556, 0.9531, 0.5556, 0.9531, 0.6111, 0.9688, 0.6111, 1.0, 0.6111, 0.75, 0.6111, 0.7656, 0.6111, 0.7656, 0.5556, 0.75, 0.5556, 0.9688, 0.5278, 1.0, 0.5278, 0.75, 0.5278, 0.75, 0.5278, 0.7813, 0.5278, 0.8125, 0.5278, 0.875, 0.5278, 0.9063, 0.5278, 0.9688, 0.5278, 0.9063, 0.5278, 0.875, 0.5278, 0.8125, 0.5278, 0.7813, 0.5278, 0.75, 0.5278, 0.75, 0.5278, 1.0, 0.5278, 0.75, 0.6111, 0.75, 0.5556, 0.7656, 0.5556, 0.7656, 0.6111, 0.8438, 0.9444, 0.8125, 0.9444, 0.8125, 0.9722, 0.8438, 0.9722, 0.9688, 0.7222, 0.9688, 0.6944, 0.9375, 0.6944, 0.9375, 0.7222, 0.7813, 0.9444, 0.75, 0.9444, 0.75, 0.9722, 0.7813, 0.9722, 0.9688, 0.9444, 0.9375, 0.9444, 0.9375, 0.9722, 0.9688, 0.9722, 0.9375, 0.9444, 0.9063, 0.9444, 0.9063, 0.9722, 0.9375, 0.9722, 0.7656, 0.5556, 0.7813, 0.5556, 0.7813, 0.5278, 0.75, 0.5278, 0.75, 0.5556, 0.9063, 0.9444, 0.875, 0.9444, 0.875, 0.9722, 0.9063, 0.9722, 0.9688, 0.9722, 1.0, 0.9722, 0.0, 0.9444, 0.9688, 0.9444, 0.875, 0.9444, 0.8438, 0.9444, 0.8438, 0.9722, 0.875, 0.9722, 0.9375, 0.9722, 0.9063, 0.9722, 0.875, 0.9722, 0.8438, 0.9722, 0.8438, 0.9722, 0.9375, 0.9722, 0.8125, 0.9444, 0.7813, 0.9444, 0.7813, 0.9722, 0.8125, 0.9722, 0.8125, 0.6667, 0.8125, 0.6111, 0.7813, 0.6111, 0.7813, 0.6667, 0.9688, 0.9722, 0.9375, 0.9722, 0.9375, 0.9722, 1.0, 0.9722, 1.0, 0.9722, 0.8125, 0.7222, 0.7813, 0.7222, 0.75, 0.7222, 0.75, 0.8056, 0.7813, 0.8056, 0.8125, 0.8056, 0.8125, 0.9722, 0.7813, 0.9722, 0.75, 0.9722, 0.75, 0.9722, 0.8438, 0.9722, 0.8438, 0.9722, 0.7813, 0.6111, 0.8125, 0.6111, 0.8281, 0.6111, 0.8281, 0.5556, 0.8125, 0.5556, 0.8125, 0.5278, 0.7813, 0.5278, 0.7813, 0.5556, 0.7656, 0.5556, 0.7656, 0.6111, 0.75, 0.9722, 1.0, 0.9722, 0.9375, 0.9722, 0.8438, 0.9722, 0.75, 0.9722, 0.9688, 0.8333, 1.0, 0.8333, 0.0, 0.8056, 0.9688, 0.8056, 0.9063, 0.8333, 0.9062, 0.8056, 0.875, 0.8056, 0.875, 0.8333, 0.7813, 0.6667, 0.7813, 0.6111, 0.7656, 0.6111, 0.75, 0.6111, 0.75, 0.6667, 0.875, 0.9167, 0.9062, 0.9167, 0.9062, 0.8611, 0.875, 0.8611, 0.8438, 0.8611, 0.8438, 0.9167, 0.8438, 0.6667, 0.8438, 0.6111, 0.8281, 0.6111, 0.8125, 0.6111, 0.8125, 0.6667, 0.9688, 0.8333, 0.9688, 0.8611, 1.0, 0.8611, 0.0, 0.8333, 0.7813, 0.9167, 0.75, 0.9167, 0.75, 0.9444, 0.7813, 0.9444, 0.9063, 0.6667, 0.9063, 0.6111, 0.875, 0.6111, 0.875, 0.6667, 0.8438, 0.9167, 0.8125, 0.9167, 0.8125, 0.9444, 0.8438, 0.9444, 0.875, 0.7222, 0.8438, 0.7222, 0.8125, 0.7222, 0.8125, 0.8056, 0.8438, 0.8056, 0.875, 0.8056, 0.9375, 0.9167, 0.9375, 0.8611, 0.9062, 0.8611, 0.9062, 0.9167, 0.8125, 0.9167, 0.7813, 0.9167, 0.7813, 0.9444, 0.8125, 0.9444, 0.9375, 0.6667, 0.9375, 0.6111, 0.9219, 0.6111, 0.9063, 0.6111, 0.9063, 0.6667, 0.9375, 0.8056, 0.9688, 0.8056, 1.0, 0.8056, 0.0, 0.7222, 0.9688, 0.7222, 0.9375, 0.7222, 0.9688, 0.6667, 1.0, 0.6667, 0.0, 0.6111, 0.9688, 0.6111, 0.875, 0.6667, 0.8438, 0.6667, 0.8438, 0.6944, 0.875, 0.6944, 0.7813, 0.8333, 0.75, 0.8333, 0.75, 0.8611, 0.7813, 0.8611, 0.8438, 0.8333, 0.8438, 0.8056, 0.8125, 0.8056, 0.8125, 0.8333, 0.9688, 0.6667, 0.9688, 0.6944, 1.0, 0.6944, 0.0, 0.6667, 0.9688, 0.8333, 0.9688, 0.8056, 0.9375, 0.8056, 0.9375, 0.8333, 0.9375, 0.9167, 0.9062, 0.9167, 0.9063, 0.9444, 0.9375, 0.9444, 0.8438, 0.6667, 0.8125, 0.6667, 0.8125, 0.6944, 0.8438, 0.6944, 0.8125, 0.8333, 0.7813, 0.8333, 0.7813, 0.8611, 0.8125, 0.8611, 0.7813, 0.8333, 0.7813, 0.8056, 0.75, 0.8056, 0.75, 0.8333, 0.9688, 0.6667, 0.9688, 0.6111, 0.9531, 0.6111, 0.9375, 0.6111, 0.9375, 0.6667, 0.875, 0.8056, 0.9062, 0.8056, 0.9375, 0.8056, 0.9375, 0.7222, 0.9063, 0.7222, 0.875, 0.7222, 0.9375, 0.8333, 0.9375, 0.8056, 0.9062, 0.8056, 0.9063, 0.8333, 0.9688, 0.9444, 1.0, 0.9444, 0.0, 0.9167, 0.9688, 0.9167, 0.9063, 0.8333, 0.875, 0.8333, 0.875, 0.8611, 0.9062, 0.8611, 0.9375, 0.6667, 0.9063, 0.6667, 0.9062, 0.6944, 0.9375, 0.6944, 0.8125, 0.9167, 0.8125, 0.8611, 0.7813, 0.8611, 0.75, 0.8611, 0.75, 0.9167, 0.7813, 0.9167, 0.9063, 0.6111, 0.9219, 0.6111, 0.9219, 0.5556, 0.9063, 0.5556, 0.9063, 0.5278, 0.875, 0.5278, 0.875, 0.5556, 0.8594, 0.5556, 0.8594, 0.6111, 0.875, 0.6111, 0.8125, 0.6667, 0.7813, 0.6667, 0.7813, 0.6944, 0.8125, 0.6944, 0.7813, 0.6667, 0.75, 0.6667, 0.75, 0.6944, 0.7813, 0.6944, 0.9063, 0.7222, 0.9062, 0.6944, 0.875, 0.6944, 0.875, 0.7222, 0.875, 0.8333, 0.8438, 0.8333, 0.8438, 0.8611, 0.875, 0.8611, 0.8125, 0.8333, 0.8125, 0.8056, 0.7813, 0.8056, 0.7813, 0.8333, 0.7813, 0.7222, 0.7813, 0.6944, 0.75, 0.6944, 0.75, 0.7222, 0.9688, 0.8333, 0.9375, 0.8333, 0.9375, 0.8611, 0.9688, 0.8611, 0.8438, 0.8611, 0.8125, 0.8611, 0.8125, 0.9167, 0.8438, 0.9167, 0.9063, 0.6667, 0.875, 0.6667, 0.875, 0.6944, 0.9062, 0.6944, 0.8125, 0.7222, 0.8125, 0.6944, 0.7813, 0.6944, 0.7813, 0.7222, 0.8438, 0.8333, 0.8125, 0.8333, 0.8125, 0.8611, 0.8438, 0.8611, 0.875, 0.6667, 0.875, 0.6111, 0.8594, 0.6111, 0.8438, 0.6111, 0.8438, 0.6667, 0.8281, 0.5556, 0.8281, 0.6111, 0.8438, 0.6111, 0.8594, 0.6111, 0.8594, 0.5556, 0.875, 0.5556, 0.875, 0.5278, 0.8125, 0.5278, 0.8125, 0.5556, 0.8438, 0.7222, 0.8438, 0.6944, 0.8125, 0.6944, 0.8125, 0.7222, 0.9688, 0.6667, 0.9375, 0.6667, 0.9375, 0.6944, 0.9688, 0.6944, 0.875, 0.7222, 0.875, 0.6944, 0.8438, 0.6944, 0.8438, 0.7222, 0.9688, 0.9167, 1.0, 0.9167, 0.0, 0.8611, 0.9688, 0.8611, 0.9375, 0.8611, 0.9375, 0.9167, 0.875, 0.8333, 0.875, 0.8056, 0.8438, 0.8056, 0.8438, 0.8333, 0.9219, 0.5556, 0.9219, 0.6111, 0.9375, 0.6111, 0.9531, 0.6111, 0.9531, 0.5556, 0.9688, 0.5556, 0.9688, 0.5278, 0.9063, 0.5278, 0.9063, 0.5556, 0.9375, 0.8333, 0.9063, 0.8333, 0.9062, 0.8611, 0.9375, 0.8611, 0.9375, 0.7222, 0.9375, 0.6944, 0.9062, 0.6944, 0.9063, 0.7222, 0.9688, 0.9167, 0.9375, 0.9167, 0.9375, 0.9444, 0.9688, 0.9444, 0.875, 0.9167, 0.8438, 0.9167, 0.8438, 0.9444, 0.875, 0.9444, 0.9062, 0.9167, 0.875, 0.9167, 0.875, 0.9444, 0.9063, 0.9444, 0.9688, 0.7222, 1.0, 0.7222, 0.0, 0.6944, 0.9688, 0.6944, 0.0, 0.5556, 0.0, 0.5278, 0.9688, 0.5278, 0.9688, 0.5556, 0.9531, 0.5556, 0.9531, 0.6111, 0.9688, 0.6111, 1.0, 0.6111, 0.8438, 0.9444, 0.8438, 0.9722, 0.8125, 0.9722, 0.8125, 0.9444, 0.9688, 0.7222, 0.9375, 0.7222, 0.9375, 0.6944, 0.9688, 0.6944, 0.7813, 0.9444, 0.7813, 0.9722, 0.75, 0.9722, 0.75, 0.9444, 0.9688, 0.9444, 0.9688, 0.9722, 0.9375, 0.9722, 0.9375, 0.9444, 0.9375, 0.9444, 0.9375, 0.9722, 0.9063, 0.9722, 0.9063, 0.9444, 0.7656, 0.5556, 0.75, 0.5556, 0.75, 0.5278, 0.7813, 0.5278, 0.7813, 0.5556, 0.9063, 0.9444, 0.9063, 0.9722, 0.875, 0.9722, 0.875, 0.9444, 0.9688, 0.9722, 0.9688, 0.9444, 0.0, 0.9444, 1.0, 0.9722, 0.875, 0.9444, 0.875, 0.9722, 0.8438, 0.9722, 0.8438, 0.9444, 0.9375, 0.9722, 0.9375, 0.9722, 0.8438, 0.9722, 0.8438, 0.9722, 0.875, 0.9722, 0.9063, 0.9722, 0.8125, 0.9444, 0.8125, 0.9722, 0.7813, 0.9722, 0.7813, 0.9444, 0.8125, 0.6667, 0.7813, 0.6667, 0.7813, 0.6111, 0.8125, 0.6111, 0.9688, 0.9722, 1.0, 0.9722, 1.0, 0.9722, 0.9375, 0.9722, 0.9375, 0.9722, 0.8125, 0.7222, 0.8125, 0.8056, 0.7813, 0.8056, 0.75, 0.8056, 0.75, 0.7222, 0.7813, 0.7222, 0.8125, 0.9722, 0.8438, 0.9722, 0.8438, 0.9722, 0.75, 0.9722, 0.75, 0.9722, 0.7813, 0.9722, 0.7813, 0.6111, 0.7656, 0.6111, 0.7656, 0.5556, 0.7813, 0.5556, 0.7813, 0.5278, 0.8125, 0.5278, 0.8125, 0.5556, 0.8281, 0.5556, 0.8281, 0.6111, 0.8125, 0.6111, 0.75, 0.9722, 0.75, 0.9722, 0.8438, 0.9722, 0.9375, 0.9722, 1.0, 0.9722, 0.9688, 0.8333, 0.9688, 0.8056, 0.0, 0.8056, 1.0, 0.8333, 0.9063, 0.8333, 0.875, 0.8333, 0.875, 0.8056, 0.9062, 0.8056, 0.7813, 0.6667, 0.75, 0.6667, 0.75, 0.6111, 0.7656, 0.6111, 0.7813, 0.6111, 0.875, 0.9167, 0.8438, 0.9167, 0.8438, 0.8611, 0.875, 0.8611, 0.9062, 0.8611, 0.9062, 0.9167, 0.8438, 0.6667, 0.8125, 0.6667, 0.8125, 0.6111, 0.8281, 0.6111, 0.8438, 0.6111, 0.9688, 0.8333, 0.0, 0.8333, 1.0, 0.8611, 0.9688, 0.8611, 0.7813, 0.9167, 0.7813, 0.9444, 0.75, 0.9444, 0.75, 0.9167, 0.9063, 0.6667, 0.875, 0.6667, 0.875, 0.6111, 0.9063, 0.6111, 0.8438, 0.9167, 0.8438, 0.9444, 0.8125, 0.9444, 0.8125, 0.9167, 0.875, 0.7222, 0.875, 0.8056, 0.8438, 0.8056, 0.8125, 0.8056, 0.8125, 0.7222, 0.8438, 0.7222, 0.9375, 0.9167, 0.9062, 0.9167, 0.9062, 0.8611, 0.9375, 0.8611, 0.8125, 0.9167, 0.8125, 0.9444, 0.7813, 0.9444, 0.7813, 0.9167, 0.9375, 0.6667, 0.9063, 0.6667, 0.9063, 0.6111, 0.9219, 0.6111, 0.9375, 0.6111, 0.9375, 0.8056, 0.9375, 0.7222, 0.9688, 0.7222, 0.0, 0.7222, 1.0, 0.8056, 0.9688, 0.8056, 0.9688, 0.6667, 0.9688, 0.6111, 0.0, 0.6111, 1.0, 0.6667, 0.875, 0.6667, 0.875, 0.6944, 0.8438, 0.6944, 0.8438, 0.6667, 0.7813, 0.8333, 0.7813, 0.8611, 0.75, 0.8611, 0.75, 0.8333, 0.8438, 0.8333, 0.8125, 0.8333, 0.8125, 0.8056, 0.8438, 0.8056, 0.9688, 0.6667, 0.0, 0.6667, 1.0, 0.6944, 0.9688, 0.6944, 0.9688, 0.8333, 0.9375, 0.8333, 0.9375, 0.8056, 0.9688, 0.8056, 0.9375, 0.9167, 0.9375, 0.9444, 0.9063, 0.9444, 0.9062, 0.9167, 0.8438, 0.6667, 0.8438, 0.6944, 0.8125, 0.6944, 0.8125, 0.6667, 0.8125, 0.8333, 0.8125, 0.8611, 0.7813, 0.8611, 0.7813, 0.8333, 0.7813, 0.8333, 0.75, 0.8333, 0.75, 0.8056, 0.7813, 0.8056, 0.9688, 0.6667, 0.9375, 0.6667, 0.9375, 0.6111, 0.9531, 0.6111, 0.9688, 0.6111, 0.875, 0.8056, 0.875, 0.7222, 0.9063, 0.7222, 0.9375, 0.7222, 0.9375, 0.8056, 0.9062, 0.8056, 0.9375, 0.8333, 0.9063, 0.8333, 0.9062, 0.8056, 0.9375, 0.8056, 0.9688, 0.9444, 0.9688, 0.9167, 0.0, 0.9167, 1.0, 0.9444, 0.9063, 0.8333, 0.9062, 0.8611, 0.875, 0.8611, 0.875, 0.8333, 0.9375, 0.6667, 0.9375, 0.6944, 0.9062, 0.6944, 0.9063, 0.6667, 0.8125, 0.9167, 0.7813, 0.9167, 0.75, 0.9167, 0.75, 0.8611, 0.7813, 0.8611, 0.8125, 0.8611, 0.9063, 0.6111, 0.875, 0.6111, 0.8594, 0.6111, 0.8594, 0.5556, 0.875, 0.5556, 0.875, 0.5278, 0.9063, 0.5278, 0.9063, 0.5556, 0.9219, 0.5556, 0.9219, 0.6111, 0.8125, 0.6667, 0.8125, 0.6944, 0.7813, 0.6944, 0.7813, 0.6667, 0.7813, 0.6667, 0.7813, 0.6944, 0.75, 0.6944, 0.75, 0.6667, 0.9063, 0.7222, 0.875, 0.7222, 0.875, 0.6944, 0.9062, 0.6944, 0.875, 0.8333, 0.875, 0.8611, 0.8438, 0.8611, 0.8438, 0.8333, 0.8125, 0.8333, 0.7813, 0.8333, 0.7813, 0.8056, 0.8125, 0.8056, 0.7813, 0.7222, 0.75, 0.7222, 0.75, 0.6944, 0.7813, 0.6944, 0.9688, 0.8333, 0.9688, 0.8611, 0.9375, 0.8611, 0.9375, 0.8333, 0.8438, 0.8611, 0.8438, 0.9167, 0.8125, 0.9167, 0.8125, 0.8611, 0.9063, 0.6667, 0.9062, 0.6944, 0.875, 0.6944, 0.875, 0.6667, 0.8125, 0.7222, 0.7813, 0.7222, 0.7813, 0.6944, 0.8125, 0.6944, 0.8438, 0.8333, 0.8438, 0.8611, 0.8125, 0.8611, 0.8125, 0.8333, 0.875, 0.6667, 0.8438, 0.6667, 0.8438, 0.6111, 0.8594, 0.6111, 0.875, 0.6111, 0.8281, 0.5556, 0.8125, 0.5556, 0.8125, 0.5278, 0.875, 0.5278, 0.875, 0.5556, 0.8594, 0.5556, 0.8594, 0.6111, 0.8438, 0.6111, 0.8281, 0.6111, 0.8438, 0.7222, 0.8125, 0.7222, 0.8125, 0.6944, 0.8438, 0.6944, 0.9688, 0.6667, 0.9688, 0.6944, 0.9375, 0.6944, 0.9375, 0.6667, 0.875, 0.7222, 0.8438, 0.7222, 0.8438, 0.6944, 0.875, 0.6944, 0.9688, 0.9167, 0.9375, 0.9167, 0.9375, 0.8611, 0.9688, 0.8611, 0.0, 0.8611, 1.0, 0.9167, 0.875, 0.8333, 0.8438, 0.8333, 0.8438, 0.8056, 0.875, 0.8056, 0.9219, 0.5556, 0.9063, 0.5556, 0.9063, 0.5278, 0.9688, 0.5278, 0.9688, 0.5556, 0.9531, 0.5556, 0.9531, 0.6111, 0.9375, 0.6111, 0.9219, 0.6111, 0.9375, 0.8333, 0.9375, 0.8611, 0.9062, 0.8611, 0.9063, 0.8333, 0.9375, 0.7222, 0.9063, 0.7222, 0.9062, 0.6944, 0.9375, 0.6944, 0.9688, 0.9167, 0.9688, 0.9444, 0.9375, 0.9444, 0.9375, 0.9167, 0.875, 0.9167, 0.875, 0.9444, 0.8438, 0.9444, 0.8438, 0.9167, 0.9062, 0.9167, 0.9063, 0.9444, 0.875, 0.9444, 0.875, 0.9167, 0.9688, 0.7222, 0.9688, 0.6944, 0.0, 0.6944, 1.0, 0.7222, 0.0, 0.5556, 1.0, 0.6111, 0.9688, 0.6111, 0.9531, 0.6111, 0.9531, 0.5556, 0.9688, 0.5556, 0.9688, 0.5278, 0.0, 0.5278, 0.75, 0.6111, 0.75, 0.5556, 0.7656, 0.5556, 0.7656, 0.6111, 0.9688, 0.5278, 0.9063, 0.5278, 0.875, 0.5278, 0.8125, 0.5278, 0.7813, 0.5278, 0.75, 0.5278, 0.75, 0.5278, 1.0, 0.5278, 0.9688, 0.5278, 1.0, 0.5278, 0.75, 0.5278, 0.75, 0.5278, 0.7813, 0.5278, 0.8125, 0.5278, 0.875, 0.5278, 0.9063, 0.5278, 0.75, 0.6111, 0.7656, 0.6111, 0.7656, 0.5556, 0.75, 0.5556])
me_cylinder.update()

# ---- objects
ob_cylinder = bpy.data.objects.new('Cylinder', me_cylinder)

# ---- transforms, parenting, visibility, modifiers, constraints
ob_cylinder.location = (0.0, 0.0, 3.0)
ob_cylinder.scale = (1.0, 1.0, 2.9)

# ---- collection membership
col_collection.objects.link(ob_cylinder)

# ---- scene / render settings (as saved in the file)
scene.frame_start = 1; scene.frame_end = 250; scene.frame_set(1)
scene.render.engine = 'BLENDER_EEVEE_NEXT'
bpy.context.view_layer.update()

# ---- added for rendering (the .blend has no active camera and no usable light): camera, sun
cam_auto = bpy.data.cameras.new('AutoCamera')
cam_auto.lens = 50.0
cam_auto.sensor_width = 36.0
cam_auto.clip_end = 1000.0
ob_auto_camera = bpy.data.objects.new('AutoCamera', cam_auto)
scene.collection.objects.link(ob_auto_camera)
ob_auto_camera.location = (5.43688, -6.52426, 7.33066)
ob_auto_camera.rotation_euler = (1.09748, -7.21219e-08, 0.694738)
scene.camera = ob_auto_camera
light_auto_sun = bpy.data.lights.new('AutoSun', 'SUN')
light_auto_sun.energy = 3.0
light_auto_sun.angle = 0.0523599
ob_auto_sun = bpy.data.objects.new('AutoSun', light_auto_sun)
scene.collection.objects.link(ob_auto_sun)
ob_auto_sun.rotation_euler = (0.872665, 0.174533, 0.523599)
bpy.context.view_layer.update()
